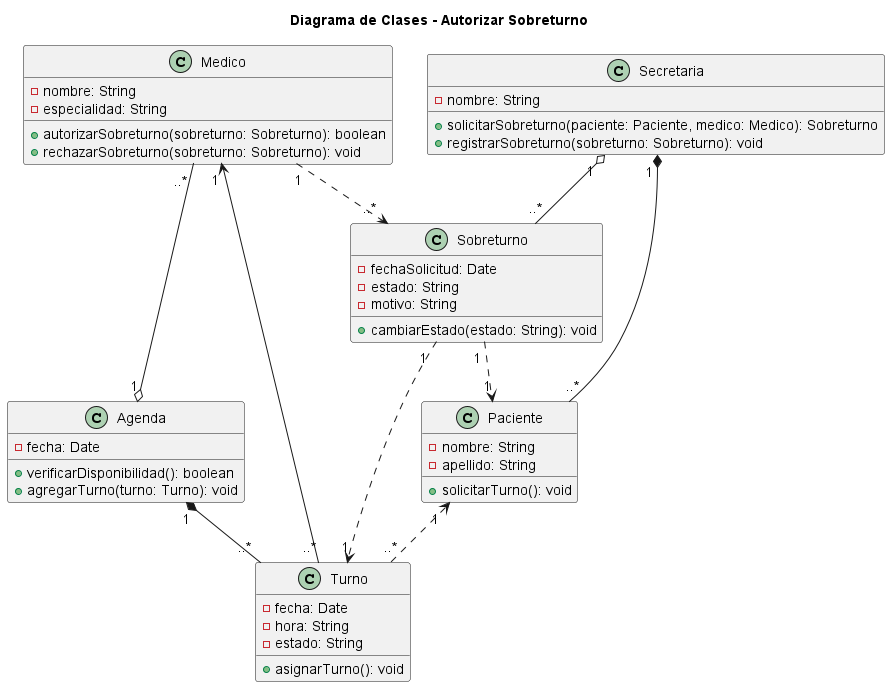

The diagram above was rendered by PlantUML. Its source (embedded in the PNG):
@startuml 04-clases-autorizar-sobreturno-04

title Diagrama de Clases - Autorizar Sobreturno

class Medico {
    - nombre: String
    - especialidad: String
    
    + autorizarSobreturno(sobreturno: Sobreturno): boolean
    + rechazarSobreturno(sobreturno: Sobreturno): void
}


class Secretaria {
    - nombre: String
    
    + solicitarSobreturno(paciente: Paciente, medico: Medico): Sobreturno
    + registrarSobreturno(sobreturno: Sobreturno): void
}


class Paciente {
    - nombre: String
    - apellido: String
    
    + solicitarTurno(): void
}


class Sobreturno {
    - fechaSolicitud: Date
    - estado: String
    - motivo: String
    
    + cambiarEstado(estado: String): void
}


class Turno {
    - fecha: Date
    - hora: String
    - estado: String
    
    + asignarTurno(): void
}


class Agenda {
    - fecha: Date
    
    + verificarDisponibilidad(): boolean
    + agregarTurno(turno: Turno): void
}


' Relaciones

Secretaria "1 " o-- "..*" Sobreturno 
Secretaria "1 " *-- "..*" Paciente 

Medico "1 " ..> "..*" Sobreturno 
Sobreturno "1 " ..> "1" Turno 

Sobreturno "1 " ..> "1" Paciente

Paciente "1 " <.. "..*" Turno 

Medico "1 " <-- "..*" Turno 

Agenda "1 " *-- "..*" Turno 

Medico "..* " --o "1" Agenda 

@enduml